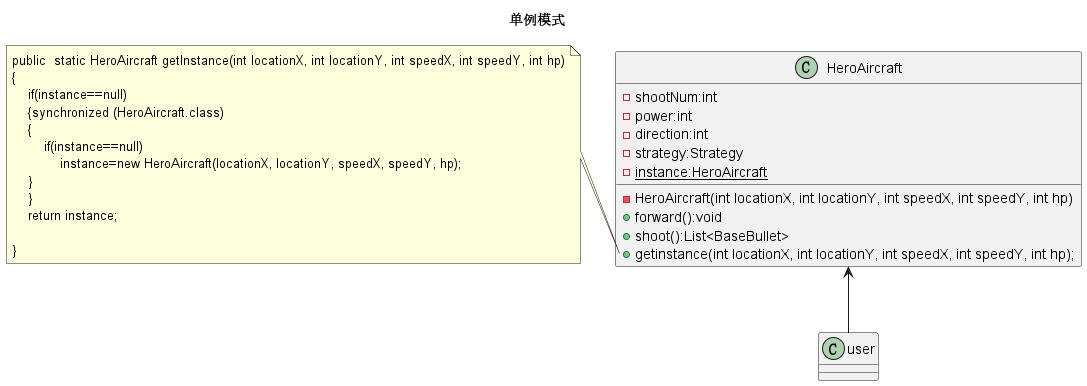

The diagram above was rendered by PlantUML. Its source (embedded in the PNG):
@startuml
'https://plantuml.com/class-diagram
title 单例模式
class HeroAircraft {
    - shootNum:int
    - power:int
    - direction:int
    - strategy:Strategy
    -{static}instance:HeroAircraft
    - HeroAircraft(int locationX, int locationY, int speedX, int speedY, int hp)
    + forward():void
    + shoot():List<BaseBullet>
    +getinstance(int locationX, int locationY, int speedX, int speedY, int hp);
}
class user
{
}
note left of HeroAircraft::getinstance
    public  static HeroAircraft getInstance(int locationX, int locationY, int speedX, int speedY, int hp)
    {
        if(instance==null)
        {synchronized (HeroAircraft.class)
        {
            if(instance==null)
                instance=new HeroAircraft(locationX, locationY, speedX, speedY, hp);
        }
        }
        return instance;

    }
end note



HeroAircraft<-- user
@enduml